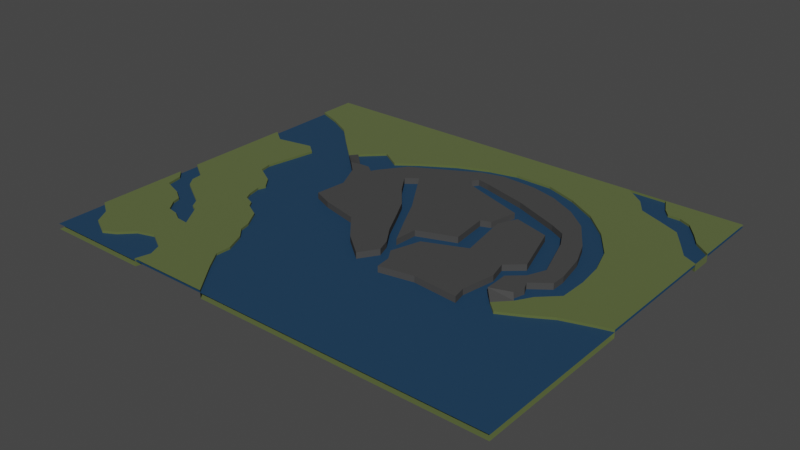 # Source: GameMap2.0.blend  (saved by Blender 2.93.20; exported with 4.5.12 LTS)
import bpy
from mathutils import Matrix  # noqa: F401  (used for matrix-valued properties, if any)

bpy.ops.wm.read_factory_settings(use_empty=True)
scene = bpy.context.scene
scene.name = 'Scene'

# ---- collections
col_collection = bpy.data.collections.new('Collection'); scene.collection.children.link(col_collection)

# ---- materials (node trees are filled in below, after node groups)
mat_land = bpy.data.materials.new('Land')
mat_land.use_transparent_shadow = False
mat_town_land = bpy.data.materials.new('Town_Land')
mat_town_land.use_transparent_shadow = False
mat_water = bpy.data.materials.new('Water')
mat_water.use_transparent_shadow = False

# ---- material node trees
mat_land.use_nodes = True; mat_land.node_tree.nodes.clear()
_N = mat_land.node_tree.nodes; _L = mat_land.node_tree.links
n0 = _N.new('ShaderNodeBsdfPrincipled'); n0.name = 'Principled BSDF'; n0.location = (10, 300)
n0.distribution = 'GGX'
n0.subsurface_method = 'BURLEY'
n0.inputs[0].default_value = (0.0883, 0.1193, 0.02446, 1.0)
n0.inputs[2].default_value = 1.0
n0.inputs[3].default_value = 1.45
n0.inputs[13].default_value = 1.0
n0.inputs[27].default_value = (0.0, 0.0, 0.0, 1.0)
n0.inputs[28].default_value = 1.0
n1 = _N.new('ShaderNodeOutputMaterial'); n1.name = 'Material Output'; n1.location = (300, 300)
_L.new(n0.outputs[0], n1.inputs[0])
n1.is_active_output = True
mat_town_land.use_nodes = True; mat_town_land.node_tree.nodes.clear()
_N = mat_town_land.node_tree.nodes; _L = mat_town_land.node_tree.links
n0 = _N.new('ShaderNodeBsdfPrincipled'); n0.name = 'Principled BSDF'; n0.location = (10, 300)
n0.distribution = 'GGX'
n0.subsurface_method = 'BURLEY'
n0.inputs[0].default_value = (0.06372, 0.06372, 0.06372, 1.0)
n0.inputs[2].default_value = 1.0
n0.inputs[3].default_value = 1.45
n0.inputs[13].default_value = 0.0
n0.inputs[27].default_value = (0.0, 0.0, 0.0, 1.0)
n0.inputs[28].default_value = 1.0
n1 = _N.new('ShaderNodeOutputMaterial'); n1.name = 'Material Output'; n1.location = (300, 300)
_L.new(n0.outputs[0], n1.inputs[0])
n1.is_active_output = True
mat_water.use_nodes = True; mat_water.node_tree.nodes.clear()
_N = mat_water.node_tree.nodes; _L = mat_water.node_tree.links
n0 = _N.new('ShaderNodeBsdfPrincipled'); n0.name = 'Principled BSDF'; n0.location = (10, 300)
n0.distribution = 'GGX'
n0.subsurface_method = 'BURLEY'
n0.inputs[0].default_value = (0.01294, 0.05109, 0.1065, 1.0)
n0.inputs[3].default_value = 1.45
n0.inputs[27].default_value = (0.0, 0.0, 0.0, 1.0)
n0.inputs[28].default_value = 1.0
n1 = _N.new('ShaderNodeOutputMaterial'); n1.name = 'Material Output'; n1.location = (300, 300)
_L.new(n0.outputs[0], n1.inputs[0])
n1.is_active_output = True

# ---- world
world_world = bpy.data.worlds.new('World'); scene.world = world_world
world_world.use_nodes = True; world_world.node_tree.nodes.clear()
_N = world_world.node_tree.nodes; _L = world_world.node_tree.links
n0 = _N.new('ShaderNodeOutputWorld'); n0.name = 'World Output'; n0.location = (300, 300)
n1 = _N.new('ShaderNodeBackground'); n1.name = 'Background'; n1.location = (10, 300)
n1.inputs[0].default_value = (0.05088, 0.05088, 0.05088, 1.0)
_L.new(n1.outputs[0], n0.inputs[0])
n0.is_active_output = True
world_world.color = (0.05088, 0.05088, 0.05088)
world_world.use_sun_shadow = False
world_world.sun_shadow_jitter_overblur = 0.0

# ---- meshes
me_plane = bpy.data.meshes.new('Plane')
me_plane.from_pydata([(-1.0, 1.0, -0.02), (1.0, 1.0, -0.02), (1.0, -0.1659, -0.02), (-1.0, 0.7968, -0.02), (-0.8974, 0.7475, -0.02), (-0.788, 0.6761, -0.02), (-0.6898, 0.5609, -0.02), (-0.576, 0.432, -0.02), (-0.4956, 0.3388, 0.0), (-0.4398, 0.2729, 0.0), (-0.384, 0.1303, 0.0), (-0.3974, -0.03429, 0.0), (-0.3125, -0.07817, 0.0), (-0.154, -0.1275, 0.0), (-0.05581, -0.2674, 0.0), (0.04688, -0.3689, 0.0), (0.09599, -0.2757, 0.0), (0.1317, -0.2592, 0.0), (0.163, -0.3196, 0.0), (0.1697, -0.3991, 0.0), (0.3125, -0.3662, 0.0), (0.5023, -0.3881, 0.0), (0.4911, -0.3196, 0.0), (0.5023, -0.24, 0.0), (0.5157, -0.1467, 0.0), (0.4956, -0.05074, 0.0), (0.5626, 0.02057, 0.0), (0.6362, 0.03154, 0.0), (0.605, -0.05897, 0.0), (0.5469, -0.1221, 0.0), (0.5492, -0.1934, 0.0), (0.5492, -0.2455, 0.0), (0.5961, -0.3086, -0.02), (0.6385, -0.358, -0.02), (0.7367, -0.2949, -0.02), (0.8193, -0.2345, -0.02), (0.9443, -0.1851, -0.02), (0.0759, -0.2043, 0.0), (0.02009, -0.1029, 0.0), (-0.03795, 0.03429, 0.0), (-0.0826, 0.1358, 0.0), (-0.163, 0.2537, 0.0), (-0.2234, 0.3644, 0.0), (-0.1758, 0.4092, 0.0), (-0.1139, 0.2894, 0.0), (-0.03795, 0.144, 0.0), (0.02232, -0.001371, 0.0), (0.09153, -0.1605, 0.0), (0.09823, -0.03977, 0.0), (0.2545, 0.03154, 0.0), (0.2366, 0.229, 0.0), (0.2768, 0.2482, 0.0), (0.3014, 0.3936, 0.0), (0.06921, 0.4924, 0.0), (-0.005209, 0.5253, 0.0), (0.002233, 0.5541, 0.0), (0.01898, 0.5865, 0.0), (0.07144, 0.5719, 0.0), (0.2657, 0.5033, 0.0), (0.4643, 0.4018, 0.0), (0.5313, 0.358, 0.0), (0.5715, 0.2674, 0.0), (0.4911, 0.2949, 0.0), (0.3393, 0.3497, 0.0), (0.3014, 0.2537, 0.0), (0.3393, -0.02057, 0.0), (0.1697, -0.1083, 0.0), (-0.5514, 0.4704, -0.02), (-0.4554, 0.3525, 0.0), (-0.4108, 0.3552, 0.0), (-0.375, 0.3223, 0.0), (-0.3617, 0.3525, 0.0), (-0.2835, 0.4841, 0.0), (-0.1965, 0.5417, 0.0), (-0.01339, 0.6652, 0.0), (0.08037, 0.6953, 0.0), (0.2299, 0.6844, 0.0), (0.3438, 0.646, 0.0), (0.4599, 0.5719, 0.0), (0.5536, 0.4759, 0.0), (0.6385, 0.3168, 0.0), (0.6809, 0.1906, 0.0), (0.7054, 0.03154, 0.0), (0.7054, -0.04252, 0.0), (0.6318, -0.1111, 0.0), (0.6474, -0.1522, 0.0), (0.634, -0.2098, 0.0), (0.6519, -0.2373, -0.02), (0.6898, -0.1605, -0.02), (0.7616, -0.07543, -0.02), (0.7635, 0.07132, -0.02), (0.7501, 0.2094, -0.02), (0.7125, 0.3534, -0.02), (0.6266, 0.502, -0.02), (0.5205, 0.6263, -0.02), (0.3918, 0.7191, -0.02), (0.256, 0.7808, -0.02), (0.09451, 0.7849, -0.02), (-0.02418, 0.7502, -0.02), (-0.154, 0.6839, -0.02), (-0.2876, 0.582, -0.02), (-0.3724, 0.5047, -0.02), (-0.4643, 0.5746, -0.02), (-0.1987, -1.0, -0.02), (-1.0, 0.4183, -0.02), (-0.9309, 0.3552, -0.02), (-0.7747, 0.3909, -0.02), (-0.7278, 0.3442, -0.02), (-0.768, 0.07817, -0.02), (-0.7568, 0.01234, -0.02), (-0.6675, -0.05074, -0.02), (-0.6273, -0.1138, -0.02), (-0.6385, -0.1522, -0.02), (-0.6251, -0.2208, -0.02), (-0.6072, -0.2647, -0.02), (-0.5626, -0.2866, -0.02), (-0.5447, -0.3196, -0.02), (-0.4822, -0.3607, -0.02), (-0.4376, -0.4512, -0.02), (-0.4264, -0.5061, -0.02), (-0.3862, -0.5609, -0.02), (-0.3505, -0.6624, -0.02), (-0.3527, -0.7392, -0.02), (-0.3014, -0.8325, -0.02), (-1.0, -0.1605, -0.02), (-1.0, -0.2674, -0.02), (-0.9086, -0.2345, -0.02), (-0.9041, -0.2921, -0.02), (-0.8751, -0.3415, -0.02), (-0.7389, -0.443, -0.02), (-0.7144, -0.4924, -0.02), (-0.6854, -0.5088, -0.02), (-0.6228, -0.6295, -0.02), (-0.6742, -0.624, -0.02), (-0.7166, -0.5938, -0.02), (-0.7635, -0.5829, -0.02), (-0.8014, -0.5198, -0.02), (-0.8104, -0.4786, -0.02), (-0.8617, -0.4375, -0.02), (-0.9488, -0.3991, -0.02), (-0.9622, -0.3141, -0.02), (-0.5469, -1.0, -0.02), (-1.0, -0.742, -0.02), (-0.9332, -0.7941, -0.02), (-0.893, -0.8764, -0.02), (-0.8104, -0.9285, -0.02), (-0.7613, -0.8956, -0.02), (-0.7077, -0.8297, -0.02), (-0.6362, -0.8023, -0.02), (-0.5536, -0.8599, -0.02), (-0.5313, -0.9257, -0.02), (-1.0, -0.742, -0.06025), (-1.0, -1.0, -0.06025), (-0.1987, -1.0, -0.06025), (1.0, -1.0, -0.06025), (1.0, -0.1659, -0.06025), (-1.0, 0.7968, -0.06025), (-0.8974, 0.7475, -0.06025), (-0.788, 0.6761, -0.06025), (-0.6898, 0.5609, -0.06025), (-0.576, 0.432, -0.06025), (-0.4956, 0.3388, -0.06025), (-0.4398, 0.2729, -0.06025), (-0.384, 0.1303, -0.06025), (-0.3974, -0.03429, -0.06025), (-0.3125, -0.07817, -0.06025), (-0.154, -0.1275, -0.06025), (-0.05581, -0.2674, -0.06025), (0.04688, -0.3689, -0.06025), (0.09599, -0.2757, -0.06025), (0.1317, -0.2592, -0.06025), (0.163, -0.3196, -0.06025), (0.1697, -0.3991, -0.06025), (0.3125, -0.3662, -0.06025), (0.5023, -0.3881, -0.06025), (0.4911, -0.3196, -0.06025), (0.5023, -0.24, -0.06025), (0.5157, -0.1467, -0.06025), (0.4956, -0.05074, -0.06025), (0.5626, 0.02057, -0.06025), (0.6362, 0.03154, -0.06025), (0.605, -0.05897, -0.06025), (0.5469, -0.1221, -0.06025), (0.5492, -0.1934, -0.06025), (0.5492, -0.2455, -0.06025), (0.5961, -0.3086, -0.06025), (0.6385, -0.358, -0.06025), (0.7367, -0.2949, -0.06025), (0.8193, -0.2345, -0.06025), (0.9443, -0.1851, -0.06025), (0.0759, -0.2043, -0.06025), (0.02009, -0.1029, -0.06025), (-0.03795, 0.03429, -0.06025), (-0.0826, 0.1358, -0.06025), (-0.163, 0.2537, -0.06025), (-0.2234, 0.3644, -0.06025), (-0.1758, 0.4092, -0.06025), (-0.1139, 0.2894, -0.06025), (-0.03795, 0.144, -0.06025), (0.02232, -0.001371, -0.06025), (0.09153, -0.1605, -0.06025), (0.09823, -0.03977, -0.06025), (0.2545, 0.03154, -0.06025), (0.2366, 0.229, -0.06025), (0.2768, 0.2482, -0.06025), (0.3014, 0.3936, -0.06025), (0.06921, 0.4924, -0.06025), (-0.005209, 0.5253, -0.06025), (0.002233, 0.5541, -0.06025), (0.01898, 0.5865, -0.06025), (0.07144, 0.5719, -0.06025), (0.2657, 0.5033, -0.06025), (0.4643, 0.4018, -0.06025), (0.5313, 0.358, -0.06025), (0.5715, 0.2674, -0.06025), (0.4911, 0.2949, -0.06025), (0.3393, 0.3497, -0.06025), (0.3014, 0.2537, -0.06025), (0.3393, -0.02057, -0.06025), (0.1697, -0.1083, -0.06025), (-0.5514, 0.4704, -0.06025), (-0.4554, 0.3525, -0.06025), (-0.4108, 0.3552, -0.06025), (-0.375, 0.3223, -0.06025), (-0.3617, 0.3525, -0.06025), (-0.2835, 0.4841, -0.06025), (-0.1965, 0.5417, -0.06025), (-0.01339, 0.6652, -0.06025), (0.08037, 0.6953, -0.06025), (0.2299, 0.6844, -0.06025), (0.3438, 0.646, -0.06025), (0.4599, 0.5719, -0.06025), (0.5536, 0.4759, -0.06025), (0.6385, 0.3168, -0.06025), (0.6809, 0.1906, -0.06025), (0.7054, 0.03154, -0.06025), (0.7054, -0.04252, -0.06025), (0.6318, -0.1111, -0.06025), (0.6474, -0.1522, -0.06025), (0.634, -0.2098, -0.06025), (0.6519, -0.2373, -0.06025), (0.6898, -0.1605, -0.06025), (0.7616, -0.07543, -0.06025), (0.7635, 0.07132, -0.06025), (0.7501, 0.2094, -0.06025), (0.7125, 0.3534, -0.06025), (0.6266, 0.502, -0.06025), (0.5205, 0.6263, -0.06025), (0.3918, 0.7191, -0.06025), (0.256, 0.7808, -0.06025), (0.09451, 0.7849, -0.06025), (-0.02418, 0.7502, -0.06025), (-0.154, 0.6839, -0.06025), (-0.2876, 0.582, -0.06025), (-0.3724, 0.5047, -0.06025), (-0.4643, 0.5746, -0.06025), (-1.0, 0.4183, -0.06025), (-0.9309, 0.3552, -0.06025), (-0.7747, 0.3909, -0.06025), (-0.7278, 0.3442, -0.06025), (-0.768, 0.07817, -0.06025), (-0.7568, 0.01234, -0.06025), (-0.6675, -0.05074, -0.06025), (-0.6273, -0.1138, -0.06025), (-0.6385, -0.1522, -0.06025), (-0.6251, -0.2208, -0.06025), (-0.6072, -0.2647, -0.06025), (-0.5626, -0.2866, -0.06025), (-0.5447, -0.3196, -0.06025), (-0.4822, -0.3607, -0.06025), (-0.4376, -0.4512, -0.06025), (-0.4264, -0.5061, -0.06025), (-0.3862, -0.5609, -0.06025), (-0.3505, -0.6624, -0.06025), (-0.3527, -0.7392, -0.06025), (-0.3014, -0.8325, -0.06025), (-1.0, -0.1605, -0.06025), (-1.0, -0.2674, -0.06025), (-0.9086, -0.2345, -0.06025), (-0.9041, -0.2921, -0.06025), (-0.8751, -0.3415, -0.06025), (-0.7389, -0.443, -0.06025), (-0.7144, -0.4924, -0.06025), (-0.6854, -0.5088, -0.06025), (-0.6228, -0.6295, -0.06025), (-0.6742, -0.624, -0.06025), (-0.7166, -0.5938, -0.06025), (-0.7635, -0.5829, -0.06025), (-0.8014, -0.5198, -0.06025), (-0.8104, -0.4786, -0.06025), (-0.8617, -0.4375, -0.06025), (-0.9488, -0.3991, -0.06025), (-0.9622, -0.3141, -0.06025), (-0.5469, -1.0, -0.06025), (-0.9332, -0.7941, -0.06025), (-0.893, -0.8764, -0.06025), (-0.8104, -0.9285, -0.06025), (-0.7613, -0.8956, -0.06025), (-0.7077, -0.8297, -0.06025), (-0.6362, -0.8023, -0.06025), (-0.5536, -0.8599, -0.06025), (-0.5313, -0.9257, -0.06025), (1.0, 0.5184, -0.02), (0.517, 1.0, -0.02), (0.6028, 0.9167, -0.02), (0.6483, 0.8344, -0.02), (0.7447, 0.785, -0.02), (0.8358, 0.7357, -0.02), (0.884, 0.6534, -0.02), (0.9403, 0.5546, -0.02), (1.0, 0.6336, -0.02), (0.6778, 1.0, -0.02), (0.7153, 0.9101, -0.02), (0.7421, 0.8706, -0.02), (0.793, 0.8706, -0.02), (0.8439, 0.841, -0.02), (0.8948, 0.762, -0.02), (0.9296, 0.6995, -0.02), (0.6778, 1.0, -0.06025), (0.517, 1.0, -0.06025), (0.6028, 0.9167, -0.06025), (0.6483, 0.8344, -0.06025), (0.7447, 0.785, -0.06025), (0.8358, 0.7357, -0.06025), (0.884, 0.6534, -0.06025), (0.9403, 0.5546, -0.06025), (1.0, 0.5184, -0.06025), (1.0, 0.6336, -0.06025), (0.7153, 0.9101, -0.06025), (0.7421, 0.8706, -0.06025), (0.793, 0.8706, -0.06025), (0.8439, 0.841, -0.06025), (0.8948, 0.762, -0.06025), (0.9296, 0.6995, -0.06025)], [], [(127, 126, 278, 279), (3, 4, 5, 6, 7, 67, 102, 101, 100, 99, 98, 97, 96, 95, 94, 93, 92, 91, 90, 2, 302, 309, 308, 307, 306, 305, 304, 303, 0), (30, 29, 182, 183), (26, 62, 63, 64, 65, 66, 17, 18, 19, 20, 21, 22, 23, 24, 25), (2, 90, 89, 88, 87, 32, 33, 34, 35, 36), (78, 79, 232, 231), (126, 124, 276, 278), (29, 28, 181, 182), (142, 143, 144, 145, 146, 147, 148, 149, 150, 141, 103, 123, 122, 121, 120, 119, 118, 117, 116, 115, 114, 113, 112, 111, 110, 109, 108, 107, 106, 105, 104, 124, 126, 127, 128, 129, 130, 131, 132, 133, 134, 135, 136, 137, 138, 139, 140, 125), (152, 293, 301, 300, 299, 298, 297, 296, 295, 294, 151), (180, 214, 213, 212, 211, 210, 209, 208, 207, 206, 205, 204, 203, 202, 201, 200, 199, 198, 197, 196, 195, 194, 193, 192, 191, 190, 169, 170, 219, 218, 217, 216, 215, 179), (221, 222, 223, 224, 225, 226, 227, 228, 229, 230, 231, 232, 233, 234, 235, 236, 237, 238, 239, 240, 241, 242, 243, 244, 245, 246, 247, 248, 249, 250, 251, 252, 253, 254, 255, 220), (256, 257, 258, 259, 260, 261, 262, 263, 264, 265, 266, 267, 268, 269, 270, 271, 272, 273, 274, 275, 153, 154, 155, 189, 188, 187, 186, 185, 184, 183, 182, 181, 180, 179, 178, 177, 176, 175, 174, 173, 172, 171, 170, 169, 168, 167, 166, 165, 164, 163, 162, 161, 160, 159, 158, 157, 156), (277, 292, 291, 290, 289, 288, 287, 286, 285, 284, 283, 282, 281, 280, 279, 278, 276), (79, 80, 233, 232), (31, 30, 183, 184), (128, 127, 279, 280), (80, 81, 234, 233), (32, 31, 184, 185), (129, 128, 280, 281), (81, 82, 235, 234), (33, 32, 185, 186), (130, 129, 281, 282), (82, 83, 236, 235), (34, 33, 186, 187), (131, 130, 282, 283), (83, 84, 237, 236), (35, 34, 187, 188), (132, 131, 283, 284), (84, 85, 238, 237), (36, 35, 188, 189), (133, 132, 284, 285), (85, 86, 239, 238), (2, 36, 189, 155), (134, 133, 285, 286), (86, 87, 240, 239), (37, 16, 169, 190), (135, 134, 286, 287), (87, 88, 241, 240), (38, 37, 190, 191), (136, 135, 287, 288), (88, 89, 242, 241), (39, 38, 191, 192), (137, 136, 288, 289), (89, 90, 243, 242), (40, 39, 192, 193), (138, 137, 289, 290), (90, 91, 244, 243), (41, 40, 193, 194), (139, 138, 290, 291), (91, 92, 245, 244), (42, 41, 194, 195), (140, 139, 291, 292), (92, 93, 246, 245), (43, 42, 195, 196), (125, 140, 292, 277), (93, 94, 247, 246), (44, 43, 196, 197), (94, 95, 248, 247), (45, 44, 197, 198), (95, 96, 249, 248), (46, 45, 198, 199), (143, 142, 151, 294), (96, 97, 250, 249), (47, 46, 199, 200), (144, 143, 294, 295), (97, 98, 251, 250), (48, 47, 200, 201), (145, 144, 295, 296), (98, 99, 252, 251), (49, 48, 201, 202), (146, 145, 296, 297), (99, 100, 253, 252), (50, 49, 202, 203), (147, 146, 297, 298), (100, 101, 254, 253), (51, 50, 203, 204), (148, 147, 298, 299), (101, 102, 255, 254), (52, 51, 204, 205), (149, 148, 299, 300), (102, 67, 220, 255), (53, 52, 205, 206), (150, 149, 300, 301), (54, 53, 206, 207), (141, 150, 301, 293), (4, 3, 156, 157), (55, 54, 207, 208), (5, 4, 157, 158), (56, 55, 208, 209), (6, 5, 158, 159), (57, 56, 209, 210), (7, 6, 159, 160), (104, 105, 257, 256), (58, 57, 210, 211), (8, 7, 160, 161), (105, 106, 258, 257), (59, 58, 211, 212), (9, 8, 161, 162), (106, 107, 259, 258), (60, 59, 212, 213), (10, 9, 162, 163), (107, 108, 260, 259), (61, 60, 213, 214), (11, 10, 163, 164), (108, 109, 261, 260), (27, 61, 214, 180), (12, 11, 164, 165), (109, 110, 262, 261), (62, 26, 179, 215), (13, 12, 165, 166), (110, 111, 263, 262), (63, 62, 215, 216), (14, 13, 166, 167), (111, 112, 264, 263), (64, 63, 216, 217), (15, 14, 167, 168), (112, 113, 265, 264), (65, 64, 217, 218), (16, 15, 168, 169), (113, 114, 266, 265), (66, 65, 218, 219), (114, 115, 267, 266), (17, 66, 219, 170), (18, 17, 170, 171), (115, 116, 268, 267), (67, 68, 221, 220), (19, 18, 171, 172), (116, 117, 269, 268), (68, 69, 222, 221), (20, 19, 172, 173), (117, 118, 270, 269), (69, 70, 223, 222), (21, 20, 173, 174), (118, 119, 271, 270), (70, 71, 224, 223), (22, 21, 174, 175), (119, 120, 272, 271), (71, 72, 225, 224), (23, 22, 175, 176), (120, 121, 273, 272), (72, 73, 226, 225), (24, 23, 176, 177), (121, 122, 274, 273), (73, 74, 227, 226), (25, 24, 177, 178), (122, 123, 275, 274), (74, 75, 228, 227), (26, 25, 178, 179), (123, 103, 153, 275), (75, 76, 229, 228), (76, 77, 230, 229), (28, 27, 180, 181), (77, 78, 231, 230), (32, 87, 86, 85, 84, 83, 82, 81, 80, 79, 78, 77, 76, 75, 74, 73, 72, 71, 70, 69, 68, 67, 7, 8, 9, 10, 11, 12, 13, 14, 15, 16, 37, 38, 39, 40, 41, 42, 43, 44, 45, 46, 47, 48, 49, 50, 51, 52, 53, 54, 55, 56, 57, 58, 59, 60, 61, 27, 28, 29, 30, 31), (314, 313, 329, 330), (311, 312, 313, 314, 315, 316, 317, 310, 1), (319, 320, 321, 322, 323, 324, 325, 326, 327, 333, 332, 331, 330, 329, 328, 318), (307, 308, 324, 323), (315, 314, 330, 331), (308, 309, 325, 324), (316, 315, 331, 332), (309, 302, 326, 325), (311, 303, 319, 318), (317, 316, 332, 333), (302, 310, 327, 326), (303, 304, 320, 319), (310, 317, 333, 327), (304, 305, 321, 320), (312, 311, 318, 328), (305, 306, 322, 321), (313, 312, 328, 329), (306, 307, 323, 322)])
me_plane.polygons.foreach_set('material_index', [0, 0, 1, 1, 0, 1, 0, 1, 0, 0, 0, 0, 0, 0, 1, 1, 0, 1, 1, 0, 1, 0, 0, 1, 0, 0, 1, 0, 0, 1, 0, 0, 1, 0, 0, 1, 1, 0, 0, 1, 0, 0, 1, 0, 0, 1, 0, 0, 1, 0, 0, 1, 0, 0, 1, 0, 0, 1, 0, 1, 0, 1, 0, 0, 1, 0, 0, 1, 0, 0, 1, 0, 0, 1, 0, 0, 1, 0, 0, 1, 0, 0, 1, 0, 1, 0, 0, 1, 0, 1, 0, 1, 0, 0, 1, 1, 0, 1, 1, 0, 1, 1, 0, 1, 1, 0, 1, 1, 0, 1, 1, 0, 1, 1, 0, 1, 1, 0, 1, 1, 0, 1, 0, 1, 1, 0, 1, 1, 0, 1, 1, 0, 1, 1, 0, 1, 1, 0, 1, 1, 0, 1, 1, 0, 1, 1, 0, 1, 1, 0, 1, 1, 1, 1, 1, 0, 0, 0, 0, 0, 0, 0, 0, 0, 0, 0, 0, 0, 0, 0, 0, 0, 0])
_uv = me_plane.uv_layers.new(name='UVMap')
_uv.uv.foreach_set('vector', [0.04793, 0.3539, 0.0457, 0.3827, 0.0457, 0.3827, 0.04793, 0.3539, 0.0, 0.8984, 0.05128, 0.8737, 0.106, 0.8381, 0.1551, 0.7805, 0.212, 0.716, 0.2243, 0.7352, 0.2678, 0.7873, 0.3091, 0.7832, 0.3404, 0.8161, 0.423, 0.8682, 0.4833, 0.9025, 0.5435, 0.9108, 0.6261, 0.9121, 0.6987, 0.8847, 0.7724, 0.8394, 0.817, 0.775, 0.8684, 0.6858, 0.8918, 0.6104, 0.9097, 0.5322, 1.0, 0.417, 1.0, 0.7592, 0.9716, 0.7788, 0.944, 0.8297, 0.9199, 0.8717, 0.8746, 0.898, 0.8262, 0.9234, 0.8023, 0.9618, 0.7585, 1.0, 0.0, 1.0, 0.7746, 0.4033, 0.7735, 0.439, 0.7735, 0.439, 0.7746, 0.4033, 0.7813, 0.5103, 0.7456, 0.6474, 0.6697, 0.6749, 0.6507, 0.6269, 0.6697, 0.4897, 0.5848, 0.4458, 0.5659, 0.3704, 0.5815, 0.3402, 0.5848, 0.3005, 0.6563, 0.3169, 0.7511, 0.3059, 0.7456, 0.3402, 0.7511, 0.38, 0.7578, 0.4266, 0.7478, 0.4746, 1.0, 0.417, 0.9097, 0.5322, 0.8929, 0.4554, 0.8449, 0.4198, 0.8259, 0.3814, 0.798, 0.3457, 0.8192, 0.321, 0.8684, 0.3526, 0.9097, 0.3827, 0.9722, 0.4074, 0.7299, 0.786, 0.7768, 0.738, 0.7768, 0.738, 0.7299, 0.786, 0.0457, 0.3827, 0.0, 0.4198, 0.0, 0.4198, 0.0457, 0.3827, 0.7735, 0.439, 0.8025, 0.4705, 0.8025, 0.4705, 0.7735, 0.439, 0.0, 0.129, 0.03342, 0.103, 0.05351, 0.06181, 0.09481, 0.03576, 0.1194, 0.05221, 0.1462, 0.08513, 0.1819, 0.09884, 0.2232, 0.07004, 0.2343, 0.03713, 0.2265, 0.0, 0.4007, 0.0, 0.3493, 0.08376, 0.3236, 0.1304, 0.3248, 0.1688, 0.3069, 0.2195, 0.2868, 0.247, 0.2812, 0.2744, 0.2589, 0.3197, 0.2276, 0.3402, 0.2187, 0.3567, 0.1964, 0.3677, 0.1875, 0.3896, 0.1808, 0.4239, 0.1863, 0.4431, 0.1663, 0.4746, 0.1216, 0.5062, 0.116, 0.5391, 0.1361, 0.6721, 0.1127, 0.6954, 0.03454, 0.6776, 0.0, 0.7091, 0.0, 0.4198, 0.0457, 0.3827, 0.04793, 0.3539, 0.06244, 0.3293, 0.1305, 0.2785, 0.1428, 0.2538, 0.1573, 0.2456, 0.1886, 0.1852, 0.1629, 0.188, 0.1417, 0.2031, 0.1183, 0.2086, 0.09928, 0.2401, 0.09481, 0.2607, 0.06914, 0.2813, 0.02561, 0.3005, 0.01891, 0.343, 0.0, 0.3663, 0.0, 0.0, 0.2265, 0.0, 0.2343, 0.03713, 0.2232, 0.07004, 0.1819, 0.09884, 0.1462, 0.08513, 0.1194, 0.05221, 0.09481, 0.03576, 0.05351, 0.06181, 0.03342, 0.103, 0.0, 0.129, 0.8181, 0.5158, 0.7858, 0.6337, 0.7657, 0.679, 0.7322, 0.7009, 0.6328, 0.7517, 0.5357, 0.786, 0.4788, 0.8093, 0.4676, 0.7942, 0.4676, 0.7626, 0.5346, 0.7462, 0.6507, 0.6968, 0.6384, 0.6241, 0.6183, 0.6145, 0.6272, 0.5158, 0.5491, 0.4801, 0.5458, 0.4198, 0.5112, 0.4993, 0.481, 0.572, 0.4431, 0.6447, 0.404, 0.7201, 0.3716, 0.6927, 0.4185, 0.6269, 0.4587, 0.5679, 0.481, 0.5171, 0.51, 0.4486, 0.538, 0.3978, 0.548, 0.3622, 0.5659, 0.3704, 0.5848, 0.4458, 0.6697, 0.4897, 0.6507, 0.6269, 0.6697, 0.6749, 0.7456, 0.6474, 0.7813, 0.5103, 0.2723, 0.6762, 0.2946, 0.6776, 0.3125, 0.6611, 0.3192, 0.6762, 0.3582, 0.7421, 0.4018, 0.7709, 0.4933, 0.8326, 0.5402, 0.8477, 0.615, 0.8422, 0.6719, 0.823, 0.7299, 0.786, 0.7768, 0.738, 0.8192, 0.6584, 0.8404, 0.5953, 0.8527, 0.5158, 0.8527, 0.4787, 0.8159, 0.4445, 0.8237, 0.4239, 0.817, 0.3951, 0.8259, 0.3814, 0.8449, 0.4198, 0.8929, 0.4554, 0.9097, 0.5322, 0.8918, 0.6104, 0.8684, 0.6858, 0.817, 0.775, 0.7724, 0.8394, 0.6987, 0.8847, 0.6261, 0.9121, 0.5435, 0.9108, 0.4833, 0.9025, 0.423, 0.8682, 0.3404, 0.8161, 0.3091, 0.7832, 0.2678, 0.7873, 0.2243, 0.7352, 0.0, 0.7091, 0.03454, 0.6776, 0.1127, 0.6954, 0.1361, 0.6721, 0.116, 0.5391, 0.1216, 0.5062, 0.1663, 0.4746, 0.1863, 0.4431, 0.1808, 0.4239, 0.1875, 0.3896, 0.1964, 0.3677, 0.2187, 0.3567, 0.2276, 0.3402, 0.2589, 0.3197, 0.2812, 0.2744, 0.2868, 0.247, 0.3069, 0.2195, 0.3248, 0.1688, 0.3236, 0.1304, 0.3493, 0.08376, 0.4007, 0.0, 1.0, 0.0, 1.0, 0.417, 0.9722, 0.4074, 0.9097, 0.3827, 0.8684, 0.3526, 0.8192, 0.321, 0.798, 0.3457, 0.7746, 0.3773, 0.7746, 0.4033, 0.7735, 0.439, 0.8025, 0.4705, 0.8181, 0.5158, 0.7813, 0.5103, 0.7478, 0.4746, 0.7578, 0.4266, 0.7511, 0.38, 0.7456, 0.3402, 0.7511, 0.3059, 0.6563, 0.3169, 0.5848, 0.3005, 0.5815, 0.3402, 0.5659, 0.3704, 0.548, 0.3622, 0.5234, 0.3155, 0.4721, 0.3663, 0.423, 0.4362, 0.3437, 0.4609, 0.3013, 0.4829, 0.308, 0.5651, 0.2801, 0.6365, 0.2522, 0.6694, 0.212, 0.716, 0.1551, 0.7805, 0.106, 0.8381, 0.05128, 0.8737, 0.0, 0.8984, 0.0, 0.3663, 0.01891, 0.343, 0.02561, 0.3005, 0.06914, 0.2813, 0.09481, 0.2607, 0.09928, 0.2401, 0.1183, 0.2086, 0.1417, 0.2031, 0.1629, 0.188, 0.1886, 0.1852, 0.1573, 0.2456, 0.1428, 0.2538, 0.1305, 0.2785, 0.06244, 0.3293, 0.04793, 0.3539, 0.0457, 0.3827, 0.0, 0.4198, 0.7768, 0.738, 0.8192, 0.6584, 0.8192, 0.6584, 0.7768, 0.738, 0.7746, 0.3773, 0.7746, 0.4033, 0.7746, 0.4033, 0.7746, 0.3773, 0.06244, 0.3293, 0.04793, 0.3539, 0.04793, 0.3539, 0.06244, 0.3293, 0.8192, 0.6584, 0.8404, 0.5953, 0.8404, 0.5953, 0.8192, 0.6584, 0.798, 0.3457, 0.7746, 0.3773, 0.7746, 0.3773, 0.798, 0.3457, 0.1305, 0.2785, 0.06244, 0.3293, 0.06244, 0.3293, 0.1305, 0.2785, 0.8404, 0.5953, 0.8527, 0.5158, 0.8527, 0.5158, 0.8404, 0.5953, 0.8192, 0.321, 0.798, 0.3457, 0.798, 0.3457, 0.8192, 0.321, 0.1428, 0.2538, 0.1305, 0.2785, 0.1305, 0.2785, 0.1428, 0.2538, 0.8527, 0.5158, 0.8527, 0.4787, 0.8527, 0.4787, 0.8527, 0.5158, 0.8684, 0.3526, 0.8192, 0.321, 0.8192, 0.321, 0.8684, 0.3526, 0.1573, 0.2456, 0.1428, 0.2538, 0.1428, 0.2538, 0.1573, 0.2456, 0.8527, 0.4787, 0.8159, 0.4445, 0.8159, 0.4445, 0.8527, 0.4787, 0.9097, 0.3827, 0.8684, 0.3526, 0.8684, 0.3526, 0.9097, 0.3827, 0.1886, 0.1852, 0.1573, 0.2456, 0.1573, 0.2456, 0.1886, 0.1852, 0.8159, 0.4445, 0.8237, 0.4239, 0.8237, 0.4239, 0.8159, 0.4445, 0.9722, 0.4074, 0.9097, 0.3827, 0.9097, 0.3827, 0.9722, 0.4074, 0.1629, 0.188, 0.1886, 0.1852, 0.1886, 0.1852, 0.1629, 0.188, 0.8237, 0.4239, 0.817, 0.3951, 0.817, 0.3951, 0.8237, 0.4239, 1.0, 0.417, 0.9722, 0.4074, 0.9722, 0.4074, 1.0, 0.417, 0.1417, 0.2031, 0.1629, 0.188, 0.1629, 0.188, 0.1417, 0.2031, 0.817, 0.3951, 0.8259, 0.3814, 0.8259, 0.3814, 0.817, 0.3951, 0.538, 0.3978, 0.548, 0.3622, 0.548, 0.3622, 0.538, 0.3978, 0.1183, 0.2086, 0.1417, 0.2031, 0.1417, 0.2031, 0.1183, 0.2086, 0.8259, 0.3814, 0.8449, 0.4198, 0.8449, 0.4198, 0.8259, 0.3814, 0.51, 0.4486, 0.538, 0.3978, 0.538, 0.3978, 0.51, 0.4486, 0.09928, 0.2401, 0.1183, 0.2086, 0.1183, 0.2086, 0.09928, 0.2401, 0.8449, 0.4198, 0.8929, 0.4554, 0.8929, 0.4554, 0.8449, 0.4198, 0.481, 0.5171, 0.51, 0.4486, 0.51, 0.4486, 0.481, 0.5171, 0.09481, 0.2607, 0.09928, 0.2401, 0.09928, 0.2401, 0.09481, 0.2607, 0.8929, 0.4554, 0.9097, 0.5322, 0.9097, 0.5322, 0.8929, 0.4554, 0.4587, 0.5679, 0.481, 0.5171, 0.481, 0.5171, 0.4587, 0.5679, 0.06914, 0.2813, 0.09481, 0.2607, 0.09481, 0.2607, 0.06914, 0.2813, 0.9097, 0.5322, 0.8918, 0.6104, 0.8918, 0.6104, 0.9097, 0.5322, 0.4185, 0.6269, 0.4587, 0.5679, 0.4587, 0.5679, 0.4185, 0.6269, 0.02561, 0.3005, 0.06914, 0.2813, 0.06914, 0.2813, 0.02561, 0.3005, 0.8918, 0.6104, 0.8684, 0.6858, 0.8684, 0.6858, 0.8918, 0.6104, 0.3716, 0.6927, 0.4185, 0.6269, 0.4185, 0.6269, 0.3716, 0.6927, 0.01891, 0.343, 0.02561, 0.3005, 0.02561, 0.3005, 0.01891, 0.343, 0.8684, 0.6858, 0.817, 0.775, 0.817, 0.775, 0.8684, 0.6858, 0.404, 0.7201, 0.3716, 0.6927, 0.3716, 0.6927, 0.404, 0.7201, 0.0, 0.3663, 0.01891, 0.343, 0.01891, 0.343, 0.0, 0.3663, 0.817, 0.775, 0.7724, 0.8394, 0.7724, 0.8394, 0.817, 0.775, 0.4431, 0.6447, 0.404, 0.7201, 0.404, 0.7201, 0.4431, 0.6447, 0.7724, 0.8394, 0.6987, 0.8847, 0.6987, 0.8847, 0.7724, 0.8394, 0.481, 0.572, 0.4431, 0.6447, 0.4431, 0.6447, 0.481, 0.572, 0.6987, 0.8847, 0.6261, 0.9121, 0.6261, 0.9121, 0.6987, 0.8847, 0.5112, 0.4993, 0.481, 0.572, 0.481, 0.572, 0.5112, 0.4993, 0.03342, 0.103, 0.0, 0.129, 0.0, 0.129, 0.03342, 0.103, 0.6261, 0.9121, 0.5435, 0.9108, 0.5435, 0.9108, 0.6261, 0.9121, 0.5458, 0.4198, 0.5112, 0.4993, 0.5112, 0.4993, 0.5458, 0.4198, 0.05351, 0.06181, 0.03342, 0.103, 0.03342, 0.103, 0.05351, 0.06181, 0.5435, 0.9108, 0.4833, 0.9025, 0.4833, 0.9025, 0.5435, 0.9108, 0.5491, 0.4801, 0.5458, 0.4198, 0.5458, 0.4198, 0.5491, 0.4801, 0.09481, 0.03576, 0.05351, 0.06181, 0.05351, 0.06181, 0.09481, 0.03576, 0.4833, 0.9025, 0.423, 0.8682, 0.423, 0.8682, 0.4833, 0.9025, 0.6272, 0.5158, 0.5491, 0.4801, 0.5491, 0.4801, 0.6272, 0.5158, 0.1194, 0.05221, 0.09481, 0.03576, 0.09481, 0.03576, 0.1194, 0.05221, 0.423, 0.8682, 0.3404, 0.8161, 0.3404, 0.8161, 0.423, 0.8682, 0.6183, 0.6145, 0.6272, 0.5158, 0.6272, 0.5158, 0.6183, 0.6145, 0.1462, 0.08513, 0.1194, 0.05221, 0.1194, 0.05221, 0.1462, 0.08513, 0.3404, 0.8161, 0.3091, 0.7832, 0.3091, 0.7832, 0.3404, 0.8161, 0.6384, 0.6241, 0.6183, 0.6145, 0.6183, 0.6145, 0.6384, 0.6241, 0.1819, 0.09884, 0.1462, 0.08513, 0.1462, 0.08513, 0.1819, 0.09884, 0.3091, 0.7832, 0.2678, 0.7873, 0.2678, 0.7873, 0.3091, 0.7832, 0.6507, 0.6968, 0.6384, 0.6241, 0.6384, 0.6241, 0.6507, 0.6968, 0.2232, 0.07004, 0.1819, 0.09884, 0.1819, 0.09884, 0.2232, 0.07004, 0.2678, 0.7873, 0.2243, 0.7352, 0.2243, 0.7352, 0.2678, 0.7873, 0.5346, 0.7462, 0.6507, 0.6968, 0.6507, 0.6968, 0.5346, 0.7462, 0.2343, 0.03713, 0.2232, 0.07004, 0.2232, 0.07004, 0.2343, 0.03713, 0.4676, 0.7626, 0.5346, 0.7462, 0.5346, 0.7462, 0.4676, 0.7626, 0.2265, 0.0, 0.2343, 0.03713, 0.2343, 0.03713, 0.2265, 0.0, 0.05128, 0.8737, 0.0, 0.8984, 0.0, 0.8984, 0.05128, 0.8737, 0.4676, 0.7942, 0.4676, 0.7626, 0.4676, 0.7626, 0.4676, 0.7942, 0.106, 0.8381, 0.05128, 0.8737, 0.05128, 0.8737, 0.106, 0.8381, 0.4788, 0.8093, 0.4676, 0.7942, 0.4676, 0.7942, 0.4788, 0.8093, 0.1551, 0.7805, 0.106, 0.8381, 0.106, 0.8381, 0.1551, 0.7805, 0.5357, 0.786, 0.4788, 0.8093, 0.4788, 0.8093, 0.5357, 0.786, 0.212, 0.716, 0.1551, 0.7805, 0.1551, 0.7805, 0.212, 0.716, 0.0, 0.7091, 0.03454, 0.6776, 0.03454, 0.6776, 0.0, 0.7091, 0.6328, 0.7517, 0.5357, 0.786, 0.5357, 0.786, 0.6328, 0.7517, 0.2522, 0.6694, 0.212, 0.716, 0.212, 0.716, 0.2522, 0.6694, 0.03454, 0.6776, 0.1127, 0.6954, 0.1127, 0.6954, 0.03454, 0.6776, 0.7322, 0.7009, 0.6328, 0.7517, 0.6328, 0.7517, 0.7322, 0.7009, 0.2801, 0.6365, 0.2522, 0.6694, 0.2522, 0.6694, 0.2801, 0.6365, 0.1127, 0.6954, 0.1361, 0.6721, 0.1361, 0.6721, 0.1127, 0.6954, 0.7657, 0.679, 0.7322, 0.7009, 0.7322, 0.7009, 0.7657, 0.679, 0.308, 0.5651, 0.2801, 0.6365, 0.2801, 0.6365, 0.308, 0.5651, 0.1361, 0.6721, 0.116, 0.5391, 0.116, 0.5391, 0.1361, 0.6721, 0.7858, 0.6337, 0.7657, 0.679, 0.7657, 0.679, 0.7858, 0.6337, 0.3013, 0.4829, 0.308, 0.5651, 0.308, 0.5651, 0.3013, 0.4829, 0.116, 0.5391, 0.1216, 0.5062, 0.1216, 0.5062, 0.116, 0.5391, 0.8181, 0.5158, 0.7858, 0.6337, 0.7858, 0.6337, 0.8181, 0.5158, 0.3437, 0.4609, 0.3013, 0.4829, 0.3013, 0.4829, 0.3437, 0.4609, 0.1216, 0.5062, 0.1663, 0.4746, 0.1663, 0.4746, 0.1216, 0.5062, 0.7456, 0.6474, 0.7813, 0.5103, 0.7813, 0.5103, 0.7456, 0.6474, 0.423, 0.4362, 0.3437, 0.4609, 0.3437, 0.4609, 0.423, 0.4362, 0.1663, 0.4746, 0.1863, 0.4431, 0.1863, 0.4431, 0.1663, 0.4746, 0.6697, 0.6749, 0.7456, 0.6474, 0.7456, 0.6474, 0.6697, 0.6749, 0.4721, 0.3663, 0.423, 0.4362, 0.423, 0.4362, 0.4721, 0.3663, 0.1863, 0.4431, 0.1808, 0.4239, 0.1808, 0.4239, 0.1863, 0.4431, 0.6507, 0.6269, 0.6697, 0.6749, 0.6697, 0.6749, 0.6507, 0.6269, 0.5234, 0.3155, 0.4721, 0.3663, 0.4721, 0.3663, 0.5234, 0.3155, 0.1808, 0.4239, 0.1875, 0.3896, 0.1875, 0.3896, 0.1808, 0.4239, 0.6697, 0.4897, 0.6507, 0.6269, 0.6507, 0.6269, 0.6697, 0.4897, 0.548, 0.3622, 0.5234, 0.3155, 0.5234, 0.3155, 0.548, 0.3622, 0.1875, 0.3896, 0.1964, 0.3677, 0.1964, 0.3677, 0.1875, 0.3896, 0.5848, 0.4458, 0.6697, 0.4897, 0.6697, 0.4897, 0.5848, 0.4458, 0.1964, 0.3677, 0.2187, 0.3567, 0.2187, 0.3567, 0.1964, 0.3677, 0.5659, 0.3704, 0.5848, 0.4458, 0.5848, 0.4458, 0.5659, 0.3704, 0.5815, 0.3402, 0.5659, 0.3704, 0.5659, 0.3704, 0.5815, 0.3402, 0.2187, 0.3567, 0.2276, 0.3402, 0.2276, 0.3402, 0.2187, 0.3567, 0.2243, 0.7352, 0.2723, 0.6762, 0.2723, 0.6762, 0.2243, 0.7352, 0.5848, 0.3005, 0.5815, 0.3402, 0.5815, 0.3402, 0.5848, 0.3005, 0.2276, 0.3402, 0.2589, 0.3197, 0.2589, 0.3197, 0.2276, 0.3402, 0.2723, 0.6762, 0.2946, 0.6776, 0.2946, 0.6776, 0.2723, 0.6762, 0.6563, 0.3169, 0.5848, 0.3005, 0.5848, 0.3005, 0.6563, 0.3169, 0.2589, 0.3197, 0.2812, 0.2744, 0.2812, 0.2744, 0.2589, 0.3197, 0.2946, 0.6776, 0.3125, 0.6611, 0.3125, 0.6611, 0.2946, 0.6776, 0.7511, 0.3059, 0.6563, 0.3169, 0.6563, 0.3169, 0.7511, 0.3059, 0.2812, 0.2744, 0.2868, 0.247, 0.2868, 0.247, 0.2812, 0.2744, 0.3125, 0.6611, 0.3192, 0.6762, 0.3192, 0.6762, 0.3125, 0.6611, 0.7456, 0.3402, 0.7511, 0.3059, 0.7511, 0.3059, 0.7456, 0.3402, 0.2868, 0.247, 0.3069, 0.2195, 0.3069, 0.2195, 0.2868, 0.247, 0.3192, 0.6762, 0.3582, 0.7421, 0.3582, 0.7421, 0.3192, 0.6762, 0.7511, 0.38, 0.7456, 0.3402, 0.7456, 0.3402, 0.7511, 0.38, 0.3069, 0.2195, 0.3248, 0.1688, 0.3248, 0.1688, 0.3069, 0.2195, 0.3582, 0.7421, 0.4018, 0.7709, 0.4018, 0.7709, 0.3582, 0.7421, 0.7578, 0.4266, 0.7511, 0.38, 0.7511, 0.38, 0.7578, 0.4266, 0.3248, 0.1688, 0.3236, 0.1304, 0.3236, 0.1304, 0.3248, 0.1688, 0.4018, 0.7709, 0.4933, 0.8326, 0.4933, 0.8326, 0.4018, 0.7709, 0.7478, 0.4746, 0.7578, 0.4266, 0.7578, 0.4266, 0.7478, 0.4746, 0.3236, 0.1304, 0.3493, 0.08376, 0.3493, 0.08376, 0.3236, 0.1304, 0.4933, 0.8326, 0.5402, 0.8477, 0.5402, 0.8477, 0.4933, 0.8326, 0.7813, 0.5103, 0.7478, 0.4746, 0.7478, 0.4746, 0.7813, 0.5103, 0.3493, 0.08376, 0.4007, 0.0, 0.4007, 0.0, 0.3493, 0.08376, 0.5402, 0.8477, 0.615, 0.8422, 0.615, 0.8422, 0.5402, 0.8477, 0.615, 0.8422, 0.6719, 0.823, 0.6719, 0.823, 0.615, 0.8422, 0.8025, 0.4705, 0.8181, 0.5158, 0.8181, 0.5158, 0.8025, 0.4705, 0.6719, 0.823, 0.7299, 0.786, 0.7299, 0.786, 0.6719, 0.823, 0.798, 0.3457, 0.8259, 0.3814, 0.817, 0.3951, 0.8237, 0.4239, 0.8159, 0.4445, 0.8527, 0.4787, 0.8527, 0.5158, 0.8404, 0.5953, 0.8192, 0.6584, 0.7768, 0.738, 0.7299, 0.786, 0.6719, 0.823, 0.615, 0.8422, 0.5402, 0.8477, 0.4933, 0.8326, 0.4018, 0.7709, 0.3582, 0.7421, 0.3192, 0.6762, 0.3125, 0.6611, 0.2946, 0.6776, 0.2723, 0.6762, 0.2243, 0.7352, 0.212, 0.716, 0.2522, 0.6694, 0.2801, 0.6365, 0.308, 0.5651, 0.3013, 0.4829, 0.3437, 0.4609, 0.423, 0.4362, 0.4721, 0.3663, 0.5234, 0.3155, 0.548, 0.3622, 0.538, 0.3978, 0.51, 0.4486, 0.481, 0.5171, 0.4587, 0.5679, 0.4185, 0.6269, 0.3716, 0.6927, 0.404, 0.7201, 0.4431, 0.6447, 0.481, 0.572, 0.5112, 0.4993, 0.5458, 0.4198, 0.5491, 0.4801, 0.6272, 0.5158, 0.6183, 0.6145, 0.6384, 0.6241, 0.6507, 0.6968, 0.5346, 0.7462, 0.4676, 0.7626, 0.4676, 0.7942, 0.4788, 0.8093, 0.5357, 0.786, 0.6328, 0.7517, 0.7322, 0.7009, 0.7657, 0.679, 0.7858, 0.6337, 0.8181, 0.5158, 0.8025, 0.4705, 0.7735, 0.439, 0.7746, 0.4033, 0.7746, 0.3773, 0.8974, 0.9377, 0.8722, 0.9385, 0.8722, 0.9385, 0.8974, 0.9377, 0.8389, 1.0, 0.8584, 0.9575, 0.8722, 0.9385, 0.8974, 0.9377, 0.9228, 0.9226, 0.9484, 0.8829, 0.9657, 0.8512, 1.0, 0.8168, 1.0, 1.0, 0.7585, 1.0, 0.8023, 0.9618, 0.8262, 0.9234, 0.8746, 0.898, 0.9199, 0.8717, 0.944, 0.8297, 0.9716, 0.7788, 1.0, 0.7592, 1.0, 0.8168, 0.9657, 0.8512, 0.9484, 0.8829, 0.9228, 0.9226, 0.8974, 0.9377, 0.8722, 0.9385, 0.8584, 0.9575, 0.8389, 1.0, 0.9199, 0.8717, 0.944, 0.8297, 0.944, 0.8297, 0.9199, 0.8717, 0.9228, 0.9226, 0.8974, 0.9377, 0.8974, 0.9377, 0.9228, 0.9226, 0.944, 0.8297, 0.9716, 0.7788, 0.9716, 0.7788, 0.944, 0.8297, 0.9484, 0.8829, 0.9228, 0.9226, 0.9228, 0.9226, 0.9484, 0.8829, 0.9716, 0.7788, 1.0, 0.7592, 1.0, 0.7592, 0.9716, 0.7788, 0.0, 0.0, 0.0, 0.0, 0.0, 0.0, 0.0, 0.0, 0.9657, 0.8512, 0.9484, 0.8829, 0.9484, 0.8829, 0.9657, 0.8512, 0.0, 0.0, 0.0, 0.0, 0.0, 0.0, 0.0, 0.0, 0.7585, 1.0, 0.8023, 0.9618, 0.8023, 0.9618, 0.7585, 1.0, 1.0, 0.8168, 0.9657, 0.8512, 0.9657, 0.8512, 1.0, 0.8168, 0.8023, 0.9618, 0.8262, 0.9234, 0.8262, 0.9234, 0.8023, 0.9618, 0.8584, 0.9575, 0.8389, 1.0, 0.8389, 1.0, 0.8584, 0.9575, 0.8262, 0.9234, 0.8746, 0.898, 0.8746, 0.898, 0.8262, 0.9234, 0.8722, 0.9385, 0.8584, 0.9575, 0.8584, 0.9575, 0.8722, 0.9385, 0.8746, 0.898, 0.9199, 0.8717, 0.9199, 0.8717, 0.8746, 0.898])
me_plane.materials.append(mat_land)
me_plane.materials.append(mat_town_land)
me_plane.use_remesh_fix_poles = True
me_plane.use_remesh_preserve_attributes = False
me_plane.update()
me_plane_001 = bpy.data.meshes.new('Plane.001')
me_plane_001.from_pydata([(-1.0, -1.0, 0.0), (1.0, -1.0, 0.0), (-1.0, 1.0, 0.0), (1.0, 1.0, 0.0)], [], [(0, 1, 3, 2)])
_uv = me_plane_001.uv_layers.new(name='UVMap')
_uv.uv.foreach_set('vector', [0.0, 0.0, 1.0, 0.0, 1.0, 1.0, 0.0, 1.0])
me_plane_001.materials.append(mat_water)
me_plane_001.use_remesh_fix_poles = True
me_plane_001.use_remesh_preserve_attributes = False
me_plane_001.update()

# ---- objects
ob_empty = bpy.data.objects.new('Empty', None)
ob_plane = bpy.data.objects.new('Plane', me_plane)
ob_water_plain = bpy.data.objects.new('Water_Plain', me_plane_001)

# ---- transforms, parenting, visibility, modifiers, constraints
ob_empty.location = (0.0, 0.0, 0.0)
ob_empty.empty_display_type = 'IMAGE'
ob_empty.empty_display_size = 5.0
ob_plane.location = (0.0, 0.0, 0.0)
ob_plane.scale = (2.496, 2.031, 2.0)
ob_water_plain.location = (0.0, 0.0, -0.06439)
ob_water_plain.scale = (2.496, 2.031, 1.0)

# ---- collection membership
col_collection.objects.link(ob_empty)
col_collection.objects.link(ob_plane)
col_collection.objects.link(ob_water_plain)

# ---- scene / render settings (as saved in the file)
scene.frame_start = 1; scene.frame_end = 250; scene.frame_set(1)
scene.render.engine = 'BLENDER_EEVEE_NEXT'
scene.cycles.use_denoising = False
scene.cycles.samples = 128
scene.cycles.sampling_pattern = 'TABULATED_SOBOL'
scene.cycles.use_adaptive_sampling = False
scene.cycles.use_light_tree = False
scene.view_settings.view_transform = 'Filmic'
bpy.context.view_layer.update()

# ---- added for rendering (the .blend has no active camera and no usable light): camera, sun
cam_auto = bpy.data.cameras.new('AutoCamera')
cam_auto.lens = 50.0
cam_auto.sensor_width = 36.0
cam_auto.clip_end = 1000.0
ob_auto_camera = bpy.data.objects.new('AutoCamera', cam_auto)
scene.collection.objects.link(ob_auto_camera)
ob_auto_camera.location = (5.95567, -7.14681, 4.70429)
ob_auto_camera.rotation_euler = (1.09748, -7.21219e-08, 0.694738)
scene.camera = ob_auto_camera
light_auto_sun = bpy.data.lights.new('AutoSun', 'SUN')
light_auto_sun.energy = 3.0
light_auto_sun.angle = 0.0523599
ob_auto_sun = bpy.data.objects.new('AutoSun', light_auto_sun)
scene.collection.objects.link(ob_auto_sun)
ob_auto_sun.rotation_euler = (0.872665, 0.174533, 0.523599)
bpy.context.view_layer.update()
